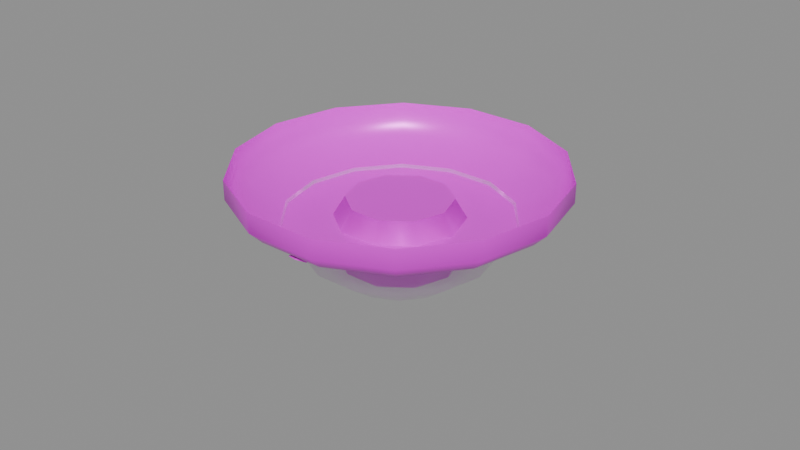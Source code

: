 # Source: SEC_Camera_Mini_Dome.blend  (saved by Blender 5.2.44; exported with 4.5.12 LTS)
import bpy
from mathutils import Matrix  # noqa: F401  (used for matrix-valued properties, if any)

bpy.ops.wm.read_factory_settings(use_empty=True)
scene = bpy.context.scene
scene.name = 'Scene'

# ---- collections
col_collection = bpy.data.collections.new('Collection'); scene.collection.children.link(col_collection)

# ---- images (referenced by path relative to the original .blend; pixels are not part of the script)
import os
ASSET_DIR = os.environ.get("B2B_ASSET_DIR", "")  # directory of the original .blend (textures are referenced by path, not embedded)
HERE = os.path.dirname(os.path.abspath(__file__))  # packed textures are extracted next to this script under _unpacked/

def load_image(name, relpath, width, height, colorspace="sRGB"):
    """Load a texture the original file referenced (path relative to the .blend, or extracted next to this script)."""
    p = next((c for c in (os.path.join(HERE, relpath), os.path.join(ASSET_DIR, relpath)) if relpath and os.path.exists(c)), "")
    if p:
        img = bpy.data.images.load(p, check_existing=True)
        img.name = name
    else:  # same state as the original file: an image datablock whose file is absent (Cycles renders it pink)
        img = bpy.data.images.new(name, width, height)
        img.source = "FILE"
        img.filepath = "//" + (relpath or name)
    img.colorspace_settings.name = colorspace
    return img
img_t_security_atlas_png = load_image('T_Security_Atlas.png', 'T_Security_Atlas.png', 1024, 1024, 'sRGB')
img_t_security_atlas_png_001 = load_image('T_Security_Atlas.png.001', 'T_Security_Atlas.png', 1024, 1024, 'sRGB')

# ---- materials (node trees are filled in below, after node groups)
mat_m_security_atlas = bpy.data.materials.new('M_Security_Atlas')
mat_m_transparent = bpy.data.materials.new('M_Transparent')
mat_m_transparent.surface_render_method = 'BLENDED'
mat_m_transparent.blend_method = 'BLEND'
mat_m_lens_glass = bpy.data.materials.new('M_Lens_Glass')

# ---- material node trees
mat_m_security_atlas.use_nodes = True; mat_m_security_atlas.node_tree.nodes.clear()
_N = mat_m_security_atlas.node_tree.nodes; _L = mat_m_security_atlas.node_tree.links
n0 = _N.new('ShaderNodeOutputMaterial'); n0.name = 'Material Output'; n0.location = (0, 0)
n1 = _N.new('ShaderNodeBsdfPrincipled'); n1.name = 'Principled BSDF'; n1.location = (0, 0)
n1.inputs[1].default_value = 0.15
n1.inputs[2].default_value = 0.35
n1.inputs[10].default_value = 0.005
n2 = _N.new('ShaderNodeTexImage'); n2.name = 'Image Texture'; n2.location = (0, 0)
n2.image = img_t_security_atlas_png
_L.new(n2.outputs[0], n1.inputs[0])
_L.new(n1.outputs[0], n0.inputs[0])
n0.is_active_output = True
mat_m_transparent.use_nodes = True; mat_m_transparent.node_tree.nodes.clear()
_N = mat_m_transparent.node_tree.nodes; _L = mat_m_transparent.node_tree.links
n0 = _N.new('ShaderNodeOutputMaterial'); n0.name = 'Material Output'; n0.location = (0, 0)
n1 = _N.new('ShaderNodeBsdfPrincipled'); n1.name = 'Principled BSDF'; n1.location = (0, 0)
n1.inputs[0].default_value = (0.9, 0.94, 0.98, 1.0)
n1.inputs[1].default_value = 0.02
n1.inputs[2].default_value = 0.06
n1.inputs[3].default_value = 1.58
n1.inputs[4].default_value = 0.35
n1.inputs[10].default_value = 0.005
n1.inputs[13].default_value = 0.9
n1.inputs[18].default_value = 0.5
_L.new(n1.outputs[0], n0.inputs[0])
n0.is_active_output = True
mat_m_lens_glass.use_nodes = True; mat_m_lens_glass.node_tree.nodes.clear()
_N = mat_m_lens_glass.node_tree.nodes; _L = mat_m_lens_glass.node_tree.links
n0 = _N.new('ShaderNodeOutputMaterial'); n0.name = 'Material Output'; n0.location = (0, 0)
n1 = _N.new('ShaderNodeBsdfPrincipled'); n1.name = 'Principled BSDF'; n1.location = (0, 0)
n1.inputs[1].default_value = 0.08
n1.inputs[2].default_value = 0.04
n1.inputs[3].default_value = 1.54
n1.inputs[10].default_value = 0.005
n1.inputs[13].default_value = 1.0
n1.inputs[18].default_value = 0.35
n2 = _N.new('ShaderNodeTexImage'); n2.name = 'Image Texture'; n2.location = (0, 0)
n2.image = img_t_security_atlas_png_001
_L.new(n2.outputs[0], n1.inputs[0])
_L.new(n1.outputs[0], n0.inputs[0])
n0.is_active_output = True

# ---- meshes
me_mount_base = bpy.data.meshes.new('Mount_Base')
me_mount_base.from_pydata([(0.05, 0.0, 0.0), (0.04505, 0.02169, 0.0), (0.03117, 0.03909, 0.0), (0.01113, 0.04875, 0.0), (-0.01113, 0.04875, 0.0), (-0.03117, 0.03909, 0.0), (-0.04505, 0.02169, 0.0), (-0.05, 6.123e-18, 0.0), (-0.04505, -0.02169, 0.0), (-0.03117, -0.03909, 0.0), (-0.01113, -0.04875, 0.0), (0.01113, -0.04875, 0.0), (0.03117, -0.03909, 0.0), (0.04505, -0.02169, 0.0), (0.05, 0.0, -0.006), (0.04505, 0.02169, -0.006), (0.03117, 0.03909, -0.006), (0.01113, 0.04875, -0.006), (-0.01113, 0.04875, -0.006), (-0.03117, 0.03909, -0.006), (-0.04505, 0.02169, -0.006), (-0.05, 6.123e-18, -0.006), (-0.04505, -0.02169, -0.006), (-0.03117, -0.03909, -0.006), (-0.01113, -0.04875, -0.006), (0.01113, -0.04875, -0.006), (0.03117, -0.03909, -0.006), (0.04505, -0.02169, -0.006), (0.046, 0.0, -0.01), (0.04144, 0.01996, -0.01), (0.02868, 0.03596, -0.01), (0.01024, 0.04485, -0.01), (-0.01024, 0.04485, -0.01), (-0.02868, 0.03596, -0.01), (-0.04144, 0.01996, -0.01), (-0.046, 5.633e-18, -0.01), (-0.04144, -0.01996, -0.01), (-0.02868, -0.03596, -0.01), (-0.01024, -0.04485, -0.01), (0.01024, -0.04485, -0.01), (0.02868, -0.03596, -0.01), (0.04144, -0.01996, -0.01), (0.035, 0.0, -0.016), (0.03153, 0.01519, -0.016), (0.02182, 0.02736, -0.016), (0.007788, 0.03412, -0.016), (-0.007788, 0.03412, -0.016), (-0.02182, 0.02736, -0.016), (-0.03153, 0.01519, -0.016), (-0.035, 4.286e-18, -0.016), (-0.03153, -0.01519, -0.016), (-0.02182, -0.02736, -0.016), (-0.007788, -0.03412, -0.016), (0.007788, -0.03412, -0.016), (0.02182, -0.02736, -0.016), (0.03153, -0.01519, -0.016), (0.0, 0.0, -0.016), (0.03454, 0.02317, -0.0125), (0.03471, 0.02327, -0.01285), (0.03753, 0.02267, -0.01122), (0.0377, 0.02276, -0.01158), (0.03832, 0.01951, -0.01171), (0.03849, 0.01961, -0.01206), (0.03582, 0.01807, -0.01329), (0.03599, 0.01816, -0.01364), (0.03348, 0.02033, -0.01378), (0.03365, 0.02043, -0.01413), (0.0359, 0.02073, -0.01241), (-0.03734, 0.01833, -0.0125), (-0.03751, 0.01842, -0.01285), (-0.0384, 0.02117, -0.01122), (-0.03856, 0.02127, -0.01158), (-0.03606, 0.02343, -0.01171), (-0.03622, 0.02353, -0.01206), (-0.03356, 0.02199, -0.01329), (-0.03372, 0.02209, -0.01364), (-0.03435, 0.01883, -0.01378), (-0.03451, 0.01893, -0.01413), (-0.0359, 0.02073, -0.01241), (0.0028, -0.0415, -0.0125), (0.0028, -0.04169, -0.01285), (0.0008652, -0.04384, -0.01122), (0.0008652, -0.04403, -0.01158), (-0.002265, -0.04294, -0.01171), (-0.002265, -0.04314, -0.01206), (-0.002265, -0.04006, -0.01329), (-0.002265, -0.04025, -0.01364), (0.0008652, -0.03916, -0.01378), (0.0008652, -0.03935, -0.01413), (-7.615e-18, -0.04145, -0.01241)], [], [(0, 14, 15, 1), (1, 15, 16, 2), (2, 16, 17, 3), (3, 17, 18, 4), (4, 18, 19, 5), (5, 19, 20, 6), (6, 20, 21, 7), (7, 21, 22, 8), (8, 22, 23, 9), (9, 23, 24, 10), (10, 24, 25, 11), (11, 25, 26, 12), (12, 26, 27, 13), (13, 27, 14, 0), (14, 28, 29, 15), (15, 29, 30, 16), (16, 30, 31, 17), (17, 31, 32, 18), (18, 32, 33, 19), (19, 33, 34, 20), (20, 34, 35, 21), (21, 35, 36, 22), (22, 36, 37, 23), (23, 37, 38, 24), (24, 38, 39, 25), (25, 39, 40, 26), (26, 40, 41, 27), (27, 41, 28, 14), (28, 42, 43, 29), (29, 43, 44, 30), (30, 44, 45, 31), (31, 45, 46, 32), (32, 46, 47, 33), (33, 47, 48, 34), (34, 48, 49, 35), (35, 49, 50, 36), (36, 50, 51, 37), (37, 51, 52, 38), (38, 52, 53, 39), (39, 53, 54, 40), (40, 54, 55, 41), (41, 55, 42, 28), (42, 56, 43), (43, 56, 44), (44, 56, 45), (45, 56, 46), (46, 56, 47), (47, 56, 48), (48, 56, 49), (49, 56, 50), (50, 56, 51), (51, 56, 52), (52, 56, 53), (53, 56, 54), (54, 56, 55), (55, 56, 42), (57, 59, 60, 58), (59, 61, 62, 60), (61, 63, 64, 62), (63, 65, 66, 64), (65, 57, 58, 66), (58, 60, 67), (60, 62, 67), (62, 64, 67), (64, 66, 67), (66, 58, 67), (68, 70, 71, 69), (70, 72, 73, 71), (72, 74, 75, 73), (74, 76, 77, 75), (76, 68, 69, 77), (69, 71, 78), (71, 73, 78), (73, 75, 78), (75, 77, 78), (77, 69, 78), (79, 81, 82, 80), (81, 83, 84, 82), (83, 85, 86, 84), (85, 87, 88, 86), (87, 79, 80, 88), (80, 82, 89), (82, 84, 89), (84, 86, 89), (86, 88, 89), (88, 80, 89)])
me_mount_base.polygons.foreach_set('use_smooth', [1, 1, 1, 1, 1, 1, 1, 1, 1, 1, 1, 1, 1, 1, 1, 1, 1, 1, 1, 1, 1, 1, 1, 1, 1, 1, 1, 1, 1, 1, 1, 1, 1, 1, 1, 1, 1, 1, 1, 1, 1, 1, 0, 0, 0, 0, 0, 0, 0, 0, 0, 0, 0, 0, 0, 0, 0, 0, 0, 0, 0, 0, 0, 0, 0, 0, 0, 0, 0, 0, 0, 0, 0, 0, 0, 0, 0, 0, 0, 0, 0, 0, 0, 0, 0, 0])
_uv = me_mount_base.uv_layers.new(name='UVMap')
_uv.uv.foreach_set('vector', [0.02, 0.95, 0.02, 0.92, 0.05214, 0.92, 0.05214, 0.95, 0.05214, 0.95, 0.05214, 0.92, 0.08429, 0.92, 0.08429, 0.95, 0.08429, 0.95, 0.08429, 0.92, 0.1164, 0.92, 0.1164, 0.95, 0.1164, 0.95, 0.1164, 0.92, 0.1486, 0.92, 0.1486, 0.95, 0.1486, 0.95, 0.1486, 0.92, 0.1807, 0.92, 0.1807, 0.95, 0.1807, 0.95, 0.1807, 0.92, 0.2129, 0.92, 0.2129, 0.95, 0.2129, 0.95, 0.2129, 0.92, 0.245, 0.92, 0.245, 0.95, 0.245, 0.95, 0.245, 0.92, 0.2771, 0.92, 0.2771, 0.95, 0.2771, 0.95, 0.2771, 0.92, 0.3093, 0.92, 0.3093, 0.95, 0.3093, 0.95, 0.3093, 0.92, 0.3414, 0.92, 0.3414, 0.95, 0.3414, 0.95, 0.3414, 0.92, 0.3736, 0.92, 0.3736, 0.95, 0.3736, 0.95, 0.3736, 0.92, 0.4057, 0.92, 0.4057, 0.95, 0.4057, 0.95, 0.4057, 0.92, 0.4379, 0.92, 0.4379, 0.95, 0.4379, 0.95, 0.4379, 0.92, 0.47, 0.92, 0.47, 0.95, 0.47, 0.75, 0.47, 0.75, 0.47, 0.75, 0.47, 0.75, 0.4482, 0.8455, 0.4482, 0.8455, 0.4482, 0.8455, 0.4482, 0.8455, 0.3872, 0.922, 0.3872, 0.922, 0.3872, 0.922, 0.3872, 0.922, 0.299, 0.9645, 0.299, 0.9645, 0.299, 0.9645, 0.299, 0.9645, 0.201, 0.9645, 0.201, 0.9645, 0.201, 0.9645, 0.201, 0.9645, 0.1128, 0.922, 0.1128, 0.922, 0.1128, 0.922, 0.1128, 0.922, 0.05179, 0.8455, 0.05179, 0.8455, 0.05179, 0.8455, 0.05179, 0.8455, 0.03, 0.75, 0.03, 0.75, 0.03, 0.75, 0.03, 0.75, 0.05179, 0.6545, 0.05179, 0.6545, 0.05179, 0.6545, 0.05179, 0.6545, 0.1128, 0.578, 0.1128, 0.578, 0.1128, 0.578, 0.1128, 0.578, 0.201, 0.5355, 0.201, 0.5355, 0.201, 0.5355, 0.201, 0.5355, 0.299, 0.5355, 0.299, 0.5355, 0.299, 0.5355, 0.299, 0.5355, 0.3872, 0.578, 0.3872, 0.578, 0.3872, 0.578, 0.3872, 0.578, 0.4482, 0.6545, 0.4482, 0.6545, 0.4482, 0.6545, 0.4482, 0.6545, 0.46, 0.75, 0.37, 0.75, 0.3581, 0.8021, 0.4392, 0.8411, 0.4392, 0.8411, 0.3581, 0.8021, 0.3248, 0.8438, 0.3809, 0.9142, 0.3809, 0.9142, 0.3248, 0.8438, 0.2767, 0.867, 0.2967, 0.9547, 0.2967, 0.9547, 0.2767, 0.867, 0.2233, 0.867, 0.2033, 0.9547, 0.2033, 0.9547, 0.2233, 0.867, 0.1752, 0.8438, 0.1191, 0.9142, 0.1191, 0.9142, 0.1752, 0.8438, 0.1419, 0.8021, 0.0608, 0.8411, 0.0608, 0.8411, 0.1419, 0.8021, 0.13, 0.75, 0.04, 0.75, 0.04, 0.75, 0.13, 0.75, 0.1419, 0.6979, 0.0608, 0.6589, 0.0608, 0.6589, 0.1419, 0.6979, 0.1752, 0.6562, 0.1191, 0.5858, 0.1191, 0.5858, 0.1752, 0.6562, 0.2233, 0.633, 0.2033, 0.5453, 0.2033, 0.5453, 0.2233, 0.633, 0.2767, 0.633, 0.2967, 0.5453, 0.2967, 0.5453, 0.2767, 0.633, 0.3248, 0.6562, 0.3809, 0.5858, 0.3809, 0.5858, 0.3248, 0.6562, 0.3581, 0.6979, 0.4392, 0.6589, 0.4392, 0.6589, 0.3581, 0.6979, 0.37, 0.75, 0.46, 0.75, 0.31, 0.75, 0.25, 0.75, 0.3041, 0.776, 0.3041, 0.776, 0.25, 0.75, 0.2874, 0.7969, 0.2874, 0.7969, 0.25, 0.75, 0.2634, 0.8085, 0.2634, 0.8085, 0.25, 0.75, 0.2366, 0.8085, 0.2366, 0.8085, 0.25, 0.75, 0.2126, 0.7969, 0.2126, 0.7969, 0.25, 0.75, 0.1959, 0.776, 0.1959, 0.776, 0.25, 0.75, 0.19, 0.75, 0.19, 0.75, 0.25, 0.75, 0.1959, 0.724, 0.1959, 0.724, 0.25, 0.75, 0.2126, 0.7031, 0.2126, 0.7031, 0.25, 0.75, 0.2366, 0.6915, 0.2366, 0.6915, 0.25, 0.75, 0.2634, 0.6915, 0.2634, 0.6915, 0.25, 0.75, 0.2874, 0.7031, 0.2874, 0.7031, 0.25, 0.75, 0.3041, 0.724, 0.3041, 0.724, 0.25, 0.75, 0.31, 0.75, 0.4149, 0.6548, 0.4149, 0.6548, 0.4149, 0.6548, 0.4149, 0.6548, 0.4149, 0.6548, 0.4149, 0.6548, 0.4149, 0.6548, 0.4149, 0.6548, 0.4149, 0.6548, 0.4149, 0.6548, 0.4149, 0.6548, 0.4149, 0.6548, 0.4149, 0.6548, 0.4149, 0.6548, 0.4149, 0.6548, 0.4149, 0.6548, 0.4149, 0.6548, 0.4149, 0.6548, 0.4149, 0.6548, 0.4149, 0.6548, 0.4269, 0.6548, 0.4186, 0.6662, 0.4149, 0.6548, 0.4186, 0.6662, 0.4052, 0.6618, 0.4149, 0.6548, 0.4052, 0.6618, 0.4052, 0.6477, 0.4149, 0.6548, 0.4052, 0.6477, 0.4186, 0.6434, 0.4149, 0.6548, 0.4186, 0.6434, 0.4269, 0.6548, 0.4149, 0.6548, 0.08508, 0.6548, 0.08508, 0.6548, 0.08508, 0.6548, 0.08508, 0.6548, 0.08508, 0.6548, 0.08508, 0.6548, 0.08508, 0.6548, 0.08508, 0.6548, 0.08508, 0.6548, 0.08508, 0.6548, 0.08508, 0.6548, 0.08508, 0.6548, 0.08508, 0.6548, 0.08508, 0.6548, 0.08508, 0.6548, 0.08508, 0.6548, 0.08508, 0.6548, 0.08508, 0.6548, 0.08508, 0.6548, 0.08508, 0.6548, 0.09708, 0.6548, 0.08879, 0.6662, 0.08508, 0.6548, 0.08879, 0.6662, 0.07537, 0.6618, 0.08508, 0.6548, 0.07537, 0.6618, 0.07537, 0.6477, 0.08508, 0.6548, 0.07537, 0.6477, 0.08879, 0.6434, 0.08508, 0.6548, 0.08879, 0.6434, 0.09708, 0.6548, 0.08508, 0.6548, 0.25, 0.9404, 0.25, 0.9404, 0.25, 0.9404, 0.25, 0.9404, 0.25, 0.9404, 0.25, 0.9404, 0.25, 0.9404, 0.25, 0.9404, 0.25, 0.9404, 0.25, 0.9404, 0.25, 0.9404, 0.25, 0.9404, 0.25, 0.9404, 0.25, 0.9404, 0.25, 0.9404, 0.25, 0.9404, 0.25, 0.9404, 0.25, 0.9404, 0.25, 0.9404, 0.25, 0.9404, 0.262, 0.9404, 0.2537, 0.9518, 0.25, 0.9404, 0.2537, 0.9518, 0.2403, 0.9475, 0.25, 0.9404, 0.2403, 0.9475, 0.2403, 0.9334, 0.25, 0.9404, 0.2403, 0.9334, 0.2537, 0.929, 0.25, 0.9404, 0.2537, 0.929, 0.262, 0.9404, 0.25, 0.9404])
me_mount_base.materials.append(mat_m_security_atlas)
me_mount_base.materials.append(mat_m_transparent)
me_mount_base.materials.append(mat_m_lens_glass)
me_mount_base.update()
me_dome_cover = bpy.data.meshes.new('Dome_Cover')
me_dome_cover.from_pydata([(0.035, 0.0, -0.015), (0.03153, 0.01519, -0.015), (0.02182, 0.02736, -0.015), (0.007788, 0.03412, -0.015), (-0.007788, 0.03412, -0.015), (-0.02182, 0.02736, -0.015), (-0.03153, 0.01519, -0.015), (-0.035, 4.286e-18, -0.015), (-0.03153, -0.01519, -0.015), (-0.02182, -0.02736, -0.015), (-0.007788, -0.03412, -0.015), (0.007788, -0.03412, -0.015), (0.02182, -0.02736, -0.015), (0.03153, -0.01519, -0.015), (0.029, 0.0, -0.026), (0.02613, 0.01258, -0.026), (0.01808, 0.02267, -0.026), (0.006453, 0.02827, -0.026), (-0.006453, 0.02827, -0.026), (-0.01808, 0.02267, -0.026), (-0.02613, 0.01258, -0.026), (-0.029, 3.551e-18, -0.026), (-0.02613, -0.01258, -0.026), (-0.01808, -0.02267, -0.026), (-0.006453, -0.02827, -0.026), (0.006453, -0.02827, -0.026), (0.01808, -0.02267, -0.026), (0.02613, -0.01258, -0.026), (0.018, 0.0, -0.034), (0.01622, 0.00781, -0.034), (0.01122, 0.01407, -0.034), (0.004005, 0.01755, -0.034), (-0.004005, 0.01755, -0.034), (-0.01122, 0.01407, -0.034), (-0.01622, 0.00781, -0.034), (-0.018, 2.204e-18, -0.034), (-0.01622, -0.00781, -0.034), (-0.01122, -0.01407, -0.034), (-0.004005, -0.01755, -0.034), (0.004005, -0.01755, -0.034), (0.01122, -0.01407, -0.034), (0.01622, -0.00781, -0.034), (0.0, 0.0, -0.038)], [], [(0, 14, 15, 1), (1, 15, 16, 2), (2, 16, 17, 3), (3, 17, 18, 4), (4, 18, 19, 5), (5, 19, 20, 6), (6, 20, 21, 7), (7, 21, 22, 8), (8, 22, 23, 9), (9, 23, 24, 10), (10, 24, 25, 11), (11, 25, 26, 12), (12, 26, 27, 13), (13, 27, 14, 0), (14, 28, 29, 15), (15, 29, 30, 16), (16, 30, 31, 17), (17, 31, 32, 18), (18, 32, 33, 19), (19, 33, 34, 20), (20, 34, 35, 21), (21, 35, 36, 22), (22, 36, 37, 23), (23, 37, 38, 24), (24, 38, 39, 25), (25, 39, 40, 26), (26, 40, 41, 27), (27, 41, 28, 14), (28, 42, 29), (29, 42, 30), (30, 42, 31), (31, 42, 32), (32, 42, 33), (33, 42, 34), (34, 42, 35), (35, 42, 36), (36, 42, 37), (37, 42, 38), (38, 42, 39), (39, 42, 40), (40, 42, 41), (41, 42, 28)])
me_dome_cover.polygons.foreach_set('use_smooth', [True] * 42)
me_dome_cover.polygons.foreach_set('material_index', [1, 1, 1, 1, 1, 1, 1, 1, 1, 1, 1, 1, 1, 1, 1, 1, 1, 1, 1, 1, 1, 1, 1, 1, 1, 1, 1, 1, 1, 1, 1, 1, 1, 1, 1, 1, 1, 1, 1, 1, 1, 1])
_uv = me_dome_cover.uv_layers.new(name='UVMap')
_uv.uv.foreach_set('vector', [0.25, 0.25, 0.25, 0.25, 0.25, 0.25, 0.25, 0.25, 0.25, 0.25, 0.25, 0.25, 0.25, 0.25, 0.25, 0.25, 0.25, 0.25, 0.25, 0.25, 0.25, 0.25, 0.25, 0.25, 0.25, 0.25, 0.25, 0.25, 0.25, 0.25, 0.25, 0.25, 0.25, 0.25, 0.25, 0.25, 0.25, 0.25, 0.25, 0.25, 0.25, 0.25, 0.25, 0.25, 0.25, 0.25, 0.25, 0.25, 0.25, 0.25, 0.25, 0.25, 0.25, 0.25, 0.25, 0.25, 0.25, 0.25, 0.25, 0.25, 0.25, 0.25, 0.25, 0.25, 0.25, 0.25, 0.25, 0.25, 0.25, 0.25, 0.25, 0.25, 0.25, 0.25, 0.25, 0.25, 0.25, 0.25, 0.25, 0.25, 0.25, 0.25, 0.25, 0.25, 0.25, 0.25, 0.25, 0.25, 0.25, 0.25, 0.25, 0.25, 0.25, 0.25, 0.25, 0.25, 0.25, 0.25, 0.25, 0.25, 0.25, 0.25, 0.25, 0.25, 0.25, 0.25, 0.25, 0.25, 0.25, 0.25, 0.25, 0.25, 0.25, 0.25, 0.25, 0.25, 0.25, 0.25, 0.25, 0.25, 0.25, 0.25, 0.25, 0.25, 0.25, 0.25, 0.25, 0.25, 0.25, 0.25, 0.25, 0.25, 0.25, 0.25, 0.25, 0.25, 0.25, 0.25, 0.25, 0.25, 0.25, 0.25, 0.25, 0.25, 0.25, 0.25, 0.25, 0.25, 0.25, 0.25, 0.25, 0.25, 0.25, 0.25, 0.25, 0.25, 0.25, 0.25, 0.25, 0.25, 0.25, 0.25, 0.25, 0.25, 0.25, 0.25, 0.25, 0.25, 0.25, 0.25, 0.25, 0.25, 0.25, 0.25, 0.25, 0.25, 0.25, 0.25, 0.25, 0.25, 0.25, 0.25, 0.25, 0.25, 0.25, 0.25, 0.25, 0.25, 0.25, 0.25, 0.25, 0.25, 0.25, 0.25, 0.25, 0.25, 0.25, 0.25, 0.25, 0.25, 0.25, 0.25, 0.25, 0.25, 0.25, 0.25, 0.25, 0.25, 0.25, 0.25, 0.25, 0.25, 0.25, 0.25, 0.25, 0.25, 0.25, 0.25, 0.25, 0.25, 0.25, 0.25, 0.25, 0.25, 0.25, 0.25, 0.25, 0.25, 0.25, 0.25, 0.25, 0.25, 0.25, 0.25, 0.25, 0.25, 0.25, 0.25, 0.25, 0.25, 0.25, 0.25, 0.25, 0.25, 0.25, 0.25, 0.25, 0.25, 0.25, 0.25, 0.25, 0.25, 0.25, 0.25, 0.25, 0.25, 0.25, 0.25, 0.25, 0.25, 0.25, 0.25, 0.25, 0.25, 0.25, 0.25, 0.25, 0.25, 0.25, 0.25, 0.25, 0.25, 0.25, 0.25, 0.25, 0.25, 0.25, 0.25, 0.25, 0.25, 0.25, 0.25, 0.25, 0.25, 0.25, 0.25, 0.25, 0.25, 0.25, 0.25, 0.25, 0.25, 0.25, 0.25, 0.25, 0.25, 0.25, 0.25, 0.25, 0.25, 0.25, 0.25, 0.25, 0.25, 0.25, 0.25, 0.25, 0.25])
me_dome_cover.materials.append(mat_m_security_atlas)
me_dome_cover.materials.append(mat_m_transparent)
me_dome_cover.materials.append(mat_m_lens_glass)
me_dome_cover.update()
me_camera_module = bpy.data.meshes.new('Camera_Module')
me_camera_module.from_pydata([(0.016, 0.0, 0.01), (0.01294, 0.009405, 0.01), (0.004944, 0.01522, 0.01), (-0.004944, 0.01522, 0.01), (-0.01294, 0.009405, 0.01), (-0.016, 1.959e-18, 0.01), (-0.01294, -0.009405, 0.01), (-0.004944, -0.01522, 0.01), (0.004944, -0.01522, 0.01), (0.01294, -0.009405, 0.01), (0.022, 0.0, 0.0), (0.0178, 0.01293, 0.0), (0.006798, 0.02092, 0.0), (-0.006798, 0.02092, 0.0), (-0.0178, 0.01293, 0.0), (-0.022, 2.694e-18, 0.0), (-0.0178, -0.01293, 0.0), (-0.006798, -0.02092, 0.0), (0.006798, -0.02092, 0.0), (0.0178, -0.01293, 0.0), (0.018, 0.0, -0.01), (0.01456, 0.01058, -0.01), (0.005562, 0.01712, -0.01), (-0.005562, 0.01712, -0.01), (-0.01456, 0.01058, -0.01), (-0.018, 2.204e-18, -0.01), (-0.01456, -0.01058, -0.01), (-0.005562, -0.01712, -0.01), (0.005562, -0.01712, -0.01), (0.01456, -0.01058, -0.01), (0.011, 0.0, -0.014), (0.008899, 0.006466, -0.014), (0.003399, 0.01046, -0.014), (-0.003399, 0.01046, -0.014), (-0.008899, 0.006466, -0.014), (-0.011, 1.347e-18, -0.014), (-0.008899, -0.006466, -0.014), (-0.003399, -0.01046, -0.014), (0.003399, -0.01046, -0.014), (0.008899, -0.006466, -0.014)], [], [(9, 8, 7, 6, 5, 4, 3, 2, 1, 0), (0, 10, 11, 1), (1, 11, 12, 2), (2, 12, 13, 3), (3, 13, 14, 4), (4, 14, 15, 5), (5, 15, 16, 6), (6, 16, 17, 7), (7, 17, 18, 8), (8, 18, 19, 9), (9, 19, 10, 0), (10, 20, 21, 11), (11, 21, 22, 12), (12, 22, 23, 13), (13, 23, 24, 14), (14, 24, 25, 15), (15, 25, 26, 16), (16, 26, 27, 17), (17, 27, 28, 18), (18, 28, 29, 19), (19, 29, 20, 10), (20, 30, 31, 21), (21, 31, 32, 22), (22, 32, 33, 23), (23, 33, 34, 24), (24, 34, 35, 25), (25, 35, 36, 26), (26, 36, 37, 27), (27, 37, 38, 28), (28, 38, 39, 29), (29, 39, 30, 20)])
me_camera_module.polygons.foreach_set('use_smooth', [0, 1, 1, 1, 1, 1, 1, 1, 1, 1, 1, 1, 1, 1, 1, 1, 1, 1, 1, 1, 1, 1, 1, 1, 1, 1, 1, 1, 1, 1, 1])
_uv = me_camera_module.uv_layers.new(name='UVMap')
_uv.uv.foreach_set('vector', [0.75, 0.25, 0.75, 0.25, 0.75, 0.25, 0.75, 0.25, 0.75, 0.25, 0.75, 0.25, 0.75, 0.25, 0.75, 0.25, 0.75, 0.25, 0.75, 0.25, 0.93, 0.75, 0.89, 0.75, 0.8633, 0.8323, 0.8956, 0.8558, 0.8956, 0.8558, 0.8633, 0.8323, 0.7933, 0.8831, 0.8056, 0.9212, 0.8056, 0.9212, 0.7933, 0.8831, 0.7067, 0.8831, 0.6944, 0.9212, 0.6944, 0.9212, 0.7067, 0.8831, 0.6367, 0.8323, 0.6044, 0.8558, 0.6044, 0.8558, 0.6367, 0.8323, 0.61, 0.75, 0.57, 0.75, 0.57, 0.75, 0.61, 0.75, 0.6367, 0.6677, 0.6044, 0.6442, 0.6044, 0.6442, 0.6367, 0.6677, 0.7067, 0.6169, 0.6944, 0.5788, 0.6944, 0.5788, 0.7067, 0.6169, 0.7933, 0.6169, 0.8056, 0.5788, 0.8056, 0.5788, 0.7933, 0.6169, 0.8633, 0.6677, 0.8956, 0.6442, 0.8956, 0.6442, 0.8633, 0.6677, 0.89, 0.75, 0.93, 0.75, 0.88, 0.75, 0.84, 0.75, 0.8228, 0.8029, 0.8552, 0.8264, 0.8552, 0.8264, 0.8228, 0.8029, 0.7778, 0.8356, 0.7902, 0.8736, 0.7902, 0.8736, 0.7778, 0.8356, 0.7222, 0.8356, 0.7098, 0.8736, 0.7098, 0.8736, 0.7222, 0.8356, 0.6772, 0.8029, 0.6448, 0.8264, 0.6448, 0.8264, 0.6772, 0.8029, 0.66, 0.75, 0.62, 0.75, 0.62, 0.75, 0.66, 0.75, 0.6772, 0.6971, 0.6448, 0.6736, 0.6448, 0.6736, 0.6772, 0.6971, 0.7222, 0.6644, 0.7098, 0.6264, 0.7098, 0.6264, 0.7222, 0.6644, 0.7778, 0.6644, 0.7902, 0.6264, 0.7902, 0.6264, 0.7778, 0.6644, 0.8228, 0.6971, 0.8552, 0.6736, 0.8552, 0.6736, 0.8228, 0.6971, 0.84, 0.75, 0.88, 0.75, 0.83, 0.75, 0.79, 0.75, 0.7824, 0.7735, 0.8147, 0.797, 0.8147, 0.797, 0.7824, 0.7735, 0.7624, 0.788, 0.7747, 0.8261, 0.7747, 0.8261, 0.7624, 0.788, 0.7376, 0.788, 0.7253, 0.8261, 0.7253, 0.8261, 0.7376, 0.788, 0.7176, 0.7735, 0.6853, 0.797, 0.6853, 0.797, 0.7176, 0.7735, 0.71, 0.75, 0.67, 0.75, 0.67, 0.75, 0.71, 0.75, 0.7176, 0.7265, 0.6853, 0.703, 0.6853, 0.703, 0.7176, 0.7265, 0.7376, 0.712, 0.7253, 0.6739, 0.7253, 0.6739, 0.7376, 0.712, 0.7624, 0.712, 0.7747, 0.6739, 0.7747, 0.6739, 0.7624, 0.712, 0.7824, 0.7265, 0.8147, 0.703, 0.8147, 0.703, 0.7824, 0.7265, 0.79, 0.75, 0.83, 0.75])
me_camera_module.materials.append(mat_m_security_atlas)
me_camera_module.materials.append(mat_m_transparent)
me_camera_module.materials.append(mat_m_lens_glass)
me_camera_module.update()
me_lens_glass = bpy.data.meshes.new('Lens_Glass')
me_lens_glass.from_pydata([(0.011, 0.0, -0.014), (0.008899, 0.006466, -0.014), (0.003399, 0.01046, -0.014), (-0.003399, 0.01046, -0.014), (-0.008899, 0.006466, -0.014), (-0.011, 1.347e-18, -0.014), (-0.008899, -0.006466, -0.014), (-0.003399, -0.01046, -0.014), (0.003399, -0.01046, -0.014), (0.008899, -0.006466, -0.014), (0.0, 0.0, -0.016)], [], [(0, 10, 1), (1, 10, 2), (2, 10, 3), (3, 10, 4), (4, 10, 5), (5, 10, 6), (6, 10, 7), (7, 10, 8), (8, 10, 9), (9, 10, 0)])
me_lens_glass.polygons.foreach_set('use_smooth', [True] * 10)
me_lens_glass.polygons.foreach_set('material_index', [2, 2, 2, 2, 2, 2, 2, 2, 2, 2])
_uv = me_lens_glass.uv_layers.new(name='UVMap')
_uv.uv.foreach_set('vector', [0.82, 0.25, 0.75, 0.25, 0.8066, 0.2911, 0.8066, 0.2911, 0.75, 0.25, 0.7716, 0.3166, 0.7716, 0.3166, 0.75, 0.25, 0.7284, 0.3166, 0.7284, 0.3166, 0.75, 0.25, 0.6934, 0.2911, 0.6934, 0.2911, 0.75, 0.25, 0.68, 0.25, 0.68, 0.25, 0.75, 0.25, 0.6934, 0.2089, 0.6934, 0.2089, 0.75, 0.25, 0.7284, 0.1834, 0.7284, 0.1834, 0.75, 0.25, 0.7716, 0.1834, 0.7716, 0.1834, 0.75, 0.25, 0.8066, 0.2089, 0.8066, 0.2089, 0.75, 0.25, 0.82, 0.25])
me_lens_glass.materials.append(mat_m_security_atlas)
me_lens_glass.materials.append(mat_m_transparent)
me_lens_glass.materials.append(mat_m_lens_glass)
me_lens_glass.update()

# ---- objects
ob_sec_camera_mini_dome = bpy.data.objects.new('SEC_Camera_Mini_Dome', None)
ob_mount_base = bpy.data.objects.new('Mount_Base', me_mount_base)
ob_dome_cover = bpy.data.objects.new('Dome_Cover', me_dome_cover)
ob_camera_module_pivot = bpy.data.objects.new('Camera_Module_Pivot', None)
ob_camera_module = bpy.data.objects.new('Camera_Module', me_camera_module)
ob_lens_glass = bpy.data.objects.new('Lens_Glass', me_lens_glass)

# ---- transforms, parenting, visibility, modifiers, constraints
ob_sec_camera_mini_dome.location = (0.0, 0.0, 0.0)
ob_sec_camera_mini_dome.empty_display_size = 0.05
ob_mount_base.parent = ob_sec_camera_mini_dome
ob_mount_base.location = (0.0, 0.0, 0.0)
ob_dome_cover.parent = ob_mount_base
ob_dome_cover.location = (0.0, 0.0, 0.0)
ob_camera_module_pivot.parent = ob_mount_base
ob_camera_module_pivot.location = (0.0, 0.0, -0.02)
ob_camera_module_pivot.empty_display_type = 'ARROWS'
ob_camera_module_pivot.empty_display_size = 0.03
ob_camera_module.parent = ob_camera_module_pivot
ob_camera_module.location = (0.0, 0.0, 0.0)
ob_lens_glass.parent = ob_camera_module
ob_lens_glass.location = (0.0, 0.0, 0.0)

# ---- collection membership
scene.collection.objects.link(ob_sec_camera_mini_dome)
scene.collection.objects.link(ob_mount_base)
scene.collection.objects.link(ob_dome_cover)
scene.collection.objects.link(ob_camera_module_pivot)
scene.collection.objects.link(ob_camera_module)
scene.collection.objects.link(ob_lens_glass)

# ---- scene / render settings (as saved in the file)
scene.frame_start = 1; scene.frame_end = 250; scene.frame_set(1)
scene.render.engine = 'BLENDER_EEVEE_NEXT'
scene.render.bake_bias = 0.0
scene.render.bake_samples = 0
scene.render.compositor_device = 'GPU'
scene.eevee.use_volume_custom_range = False
scene.eevee.fast_gi_thickness_near = 0.1
scene.eevee.fast_gi_thickness_far = 0.0
scene.eevee.ray_tracing_options.screen_trace_thickness = 0.1
bpy.context.view_layer.update()

# ---- added for rendering (the .blend has no active camera and no usable light): camera, sun + grey world if the file has none
cam_auto = bpy.data.cameras.new('AutoCamera')
cam_auto.lens = 50.0
cam_auto.sensor_width = 36.0
cam_auto.clip_end = 1000.0
ob_auto_camera = bpy.data.objects.new('AutoCamera', cam_auto)
scene.collection.objects.link(ob_auto_camera)
ob_auto_camera.location = (0.185045, -0.222054, 0.129036)
ob_auto_camera.rotation_euler = (1.09748, -7.21219e-08, 0.694738)
scene.camera = ob_auto_camera
light_auto_sun = bpy.data.lights.new('AutoSun', 'SUN')
light_auto_sun.energy = 3.0
light_auto_sun.angle = 0.0523599
ob_auto_sun = bpy.data.objects.new('AutoSun', light_auto_sun)
scene.collection.objects.link(ob_auto_sun)
ob_auto_sun.rotation_euler = (0.872665, 0.174533, 0.523599)
if scene.world is None:
    world_auto = bpy.data.worlds.new('AutoWorld')
    world_auto.color = (0.3, 0.3, 0.3)
    scene.world = world_auto
bpy.context.view_layer.update()
